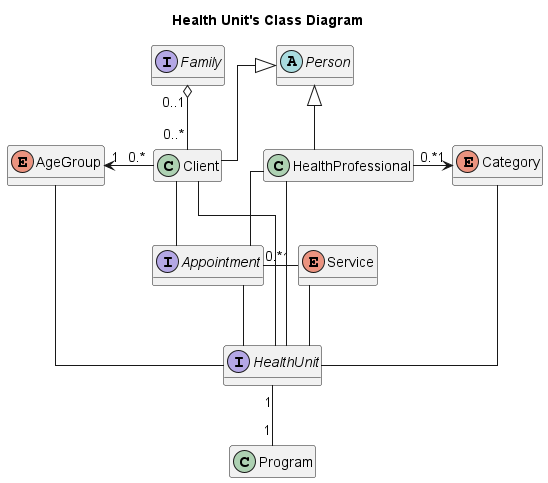

The diagram above was rendered by PlantUML. Its source (embedded in the PNG):
@startuml
title Health Unit's Class Diagram

skinparam linetype ortho
skinparam backgroundcolor transparent
hide methods
hide stereotypes
hide class fields
hide interface methods


AgeGroup "1" <- "     0.*" Client
HealthProfessional "0.*" -> "   1" Category
Family "0..1" o--"0..*" Client
HealthProfessional -- Appointment
Client -- Appointment
Appointment "0.*  " - " 1" Service
Appointment -- HealthUnit
Client --- HealthUnit
HealthProfessional --- HealthUnit
HealthUnit "1"--"1" Program
AgeGroup --- HealthUnit
Category --- HealthUnit
Service -- HealthUnit


abstract class Person

enum AgeGroup

class Client extends Person

class HealthProfessional extends Person

enum Category

interface Family

interface Appointment

enum Service

interface HealthUnit

class Program






@enduml